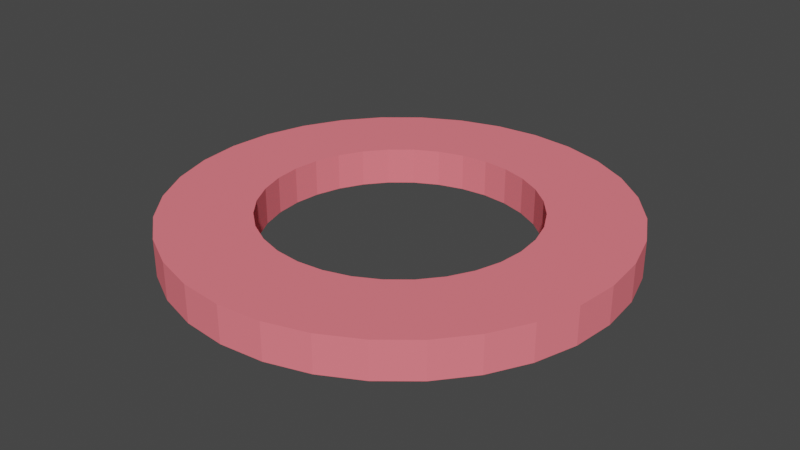 # Source: naughtPreview.blend  (saved by Blender 2.91.10; exported with 4.5.12 LTS)
import bpy
from mathutils import Matrix  # noqa: F401  (used for matrix-valued properties, if any)

bpy.ops.wm.read_factory_settings(use_empty=True)
scene = bpy.context.scene
scene.name = 'Scene'

# ---- collections
col_collection = bpy.data.collections.new('Collection'); scene.collection.children.link(col_collection)

# ---- materials (node trees are filled in below, after node groups)
mat_material = bpy.data.materials.new('Material')
mat_material.alpha_threshold = 0.0
mat_material.use_transparent_shadow = False
mat_material.line_color = (0.0, 0.0, 0.0, 1.0)

# ---- material node trees
mat_material.use_nodes = True; mat_material.node_tree.nodes.clear()
_N = mat_material.node_tree.nodes; _L = mat_material.node_tree.links
n0 = _N.new('ShaderNodeOutputMaterial'); n0.name = 'Material Output'; n0.location = (300, 300)
n1 = _N.new('ShaderNodeBsdfPrincipled'); n1.name = 'Principled BSDF'; n1.location = (-62, 278)
n1.distribution = 'GGX'
n1.subsurface_method = 'BURLEY'
n1.inputs[0].default_value = (1.0, 0.2037, 0.2391, 1.0)
n1.inputs[2].default_value = 1.0
n1.inputs[3].default_value = 1.45
n1.inputs[13].default_value = 0.0
n1.inputs[20].default_value = 0.0
n1.inputs[27].default_value = (0.0, 0.0, 0.0, 1.0)
n1.inputs[28].default_value = 1.0
_L.new(n1.outputs[0], n0.inputs[0])
n0.is_active_output = True

# ---- world
world_world = bpy.data.worlds.new('World'); scene.world = world_world
world_world.use_nodes = True; world_world.node_tree.nodes.clear()
_N = world_world.node_tree.nodes; _L = world_world.node_tree.links
n0 = _N.new('ShaderNodeOutputWorld'); n0.name = 'World Output'; n0.location = (300, 300)
n1 = _N.new('ShaderNodeBackground'); n1.name = 'Background'; n1.location = (10, 300)
n1.inputs[0].default_value = (0.05088, 0.05088, 0.05088, 1.0)
_L.new(n1.outputs[0], n0.inputs[0])
n0.is_active_output = True
world_world.color = (0.05088, 0.05088, 0.05088)
world_world.use_sun_shadow = False
world_world.sun_shadow_jitter_overblur = 0.0

# ---- meshes
me_cube = bpy.data.meshes.new('Cube')
me_cube.from_pydata([(0.3827, 0.9239, 0.8927), (0.3827, 0.9239, -0.8927), (0.1951, 0.9808, 0.8927), (0.1951, 0.9808, -0.8927), (0.0, 1.0, 0.8927), (0.0, 1.0, -0.8927), (0.5556, 0.8315, -0.8927), (0.5556, 0.8315, 0.8927), (0.7071, 0.7071, -0.8927), (0.7071, 0.7071, 0.8927), (0.8315, 0.5556, -0.8927), (0.8315, 0.5556, 0.8927), (0.9239, 0.3827, -0.8927), (0.9239, 0.3827, 0.8927), (0.9808, 0.1951, -0.8927), (0.9808, 0.1951, 0.8927), (1.0, 7.55e-08, -0.8927), (1.0, 7.55e-08, 0.8927), (0.9808, -0.1951, -0.8927), (0.9808, -0.1951, 0.8927), (0.9239, -0.3827, -0.8927), (0.9239, -0.3827, 0.8927), (0.8315, -0.5556, -0.8927), (0.8315, -0.5556, 0.8927), (0.7071, -0.7071, -0.8927), (0.7071, -0.7071, 0.8927), (0.5556, -0.8315, -0.8927), (0.5556, -0.8315, 0.8927), (0.3827, -0.9239, -0.8927), (0.3827, -0.9239, 0.8927), (0.1951, -0.9808, -0.8927), (0.1951, -0.9808, 0.8927), (-3.258e-07, -1.0, -0.8927), (-3.258e-07, -1.0, 0.8927), (-0.1951, -0.9808, -0.8927), (-0.1951, -0.9808, 0.8927), (-0.3827, -0.9239, -0.8927), (-0.3827, -0.9239, 0.8927), (-0.5556, -0.8315, -0.8927), (-0.5556, -0.8315, 0.8927), (-0.7071, -0.7071, -0.8927), (-0.7071, -0.7071, 0.8927), (-0.8315, -0.5556, -0.8927), (-0.8315, -0.5556, 0.8927), (-0.9239, -0.3827, -0.8927), (-0.9239, -0.3827, 0.8927), (-0.9808, -0.1951, -0.8927), (-0.9808, -0.1951, 0.8927), (-1.0, 9.656e-07, -0.8927), (-1.0, 9.656e-07, 0.8927), (-0.9808, 0.1951, -0.8927), (-0.9808, 0.1951, 0.8927), (-0.9239, 0.3827, -0.8927), (-0.9239, 0.3827, 0.8927), (-0.8315, 0.5556, -0.8927), (-0.8315, 0.5556, 0.8927), (-0.7071, 0.7071, -0.8927), (-0.7071, 0.7071, 0.8927), (-0.5556, 0.8315, -0.8927), (-0.5556, 0.8315, 0.8927), (-0.3827, 0.9239, -0.8927), (-0.3827, 0.9239, 0.8927), (-0.1951, 0.9808, -0.8927), (-0.1951, 0.9808, 0.8927), (-0.3327, 0.4979, -0.8927), (-0.3327, 0.4979, 0.8927), (0.5532, -0.2291, -0.8927), (0.5532, -0.2291, 0.8927), (-0.2291, 0.5532, -0.8927), (-0.2291, 0.5532, 0.8927), (0.5988, 1.722e-07, -0.8927), (0.5988, 1.722e-07, 0.8927), (-0.4234, 0.4234, -0.8927), (-0.4234, 0.4234, 0.8927), (0.5873, -0.1168, -0.8927), (0.5873, -0.1168, 0.8927), (0.5873, 0.1168, -0.8927), (0.5873, 0.1168, 0.8927), (-0.4979, 0.3327, -0.8927), (-0.4979, 0.3327, 0.8927), (0.5532, 0.2291, -0.8927), (0.5532, 0.2291, 0.8927), (-0.5532, 0.2291, -0.8927), (-0.5532, 0.2291, 0.8927), (0.4979, 0.3327, -0.8927), (0.4979, 0.3327, 0.8927), (-0.5873, 0.1168, -0.8927), (-0.5873, 0.1168, 0.8927), (0.4234, 0.4234, -0.8927), (0.4234, 0.4234, 0.8927), (-0.5988, 7.052e-07, -0.8927), (-0.5988, 7.052e-07, 0.8927), (0.3327, 0.4979, -0.8927), (0.3327, 0.4979, 0.8927), (-0.5873, -0.1168, -0.8927), (-0.5873, -0.1168, 0.8927), (0.2291, 0.5532, -0.8927), (0.2291, 0.5532, 0.8927), (-0.5532, -0.2291, -0.8927), (-0.5532, -0.2291, 0.8927), (-0.1168, 0.5873, -0.8927), (-0.1168, 0.5873, 0.8927), (-0.4979, -0.3327, -0.8927), (-0.4979, -0.3327, 0.8927), (2.395e-08, 0.5988, -0.8927), (2.395e-08, 0.5988, 0.8927), (0.1168, 0.5873, -0.8927), (0.1168, 0.5873, 0.8927), (-0.4234, -0.4234, -0.8927), (-0.4234, -0.4234, 0.8927), (-0.3327, -0.4979, -0.8927), (-0.3327, -0.4979, 0.8927), (-0.2291, -0.5532, -0.8927), (-0.2291, -0.5532, 0.8927), (-0.1168, -0.5873, -0.8927), (-0.1168, -0.5873, 0.8927), (-1.712e-07, -0.5988, -0.8927), (-1.712e-07, -0.5988, 0.8927), (0.1168, -0.5873, -0.8927), (0.1168, -0.5873, 0.8927), (0.2291, -0.5532, -0.8927), (0.2291, -0.5532, 0.8927), (0.3327, -0.4979, -0.8927), (0.3327, -0.4979, 0.8927), (0.4234, -0.4234, -0.8927), (0.4234, -0.4234, 0.8927), (0.4979, -0.3327, -0.8927), (0.4979, -0.3327, 0.8927)], [], [(5, 4, 2, 3), (3, 2, 0, 1), (1, 0, 7, 6), (6, 7, 9, 8), (8, 9, 11, 10), (10, 11, 13, 12), (12, 13, 15, 14), (14, 15, 17, 16), (16, 17, 19, 18), (18, 19, 21, 20), (20, 21, 23, 22), (22, 23, 25, 24), (24, 25, 27, 26), (26, 27, 29, 28), (28, 29, 31, 30), (30, 31, 33, 32), (32, 33, 35, 34), (34, 35, 37, 36), (36, 37, 39, 38), (38, 39, 41, 40), (40, 41, 43, 42), (42, 43, 45, 44), (44, 45, 47, 46), (46, 47, 49, 48), (48, 49, 51, 50), (50, 51, 53, 52), (52, 53, 55, 54), (54, 55, 57, 56), (56, 57, 59, 58), (58, 59, 61, 60), (60, 61, 63, 62), (62, 63, 4, 5), (65, 64, 68, 69), (73, 72, 64, 65), (79, 78, 72, 73), (83, 82, 78, 79), (87, 86, 82, 83), (91, 90, 86, 87), (95, 94, 90, 91), (99, 98, 94, 95), (103, 102, 98, 99), (109, 108, 102, 103), (110, 108, 109, 111), (112, 110, 111, 113), (115, 114, 112, 113), (116, 114, 115, 117), (118, 116, 117, 119), (120, 118, 119, 121), (122, 120, 121, 123), (124, 122, 123, 125), (126, 124, 125, 127), (66, 126, 127, 67), (67, 75, 74, 66), (70, 74, 75, 71), (76, 70, 71, 77), (80, 76, 77, 81), (84, 80, 81, 85), (88, 84, 85, 89), (93, 92, 88, 89), (97, 96, 92, 93), (101, 100, 104, 105), (107, 106, 96, 97), (105, 104, 106, 107), (69, 68, 100, 101), (57, 55, 53, 83, 79, 73, 65, 69, 101, 105, 107, 97, 0, 2, 4, 63, 61, 59), (21, 19, 17, 15, 13, 11, 9, 7, 0, 97, 93, 89, 85, 81, 77, 71, 75, 67, 127, 125, 123, 121, 119, 117, 115, 113, 111, 109, 103, 99, 95, 91, 87, 83, 53, 51, 49, 47, 45, 43, 41, 39, 37, 35, 33, 31, 29, 27, 25, 23), (72, 56, 58, 60, 62, 5, 104, 100, 68, 64), (5, 3, 1, 6, 8, 10, 12, 14, 16, 18, 20, 22, 24, 26, 28, 30, 32, 34, 36, 38, 40, 42, 44, 46, 48, 50, 52, 54, 56, 72, 78, 82, 86, 90, 94, 98, 102, 108, 110, 112, 114, 116, 118, 120, 122, 124, 126, 66, 74, 70, 76, 80, 84, 88, 92, 96, 106, 104)])
_uv = me_cube.uv_layers.new(name='UVMap')
_uv.uv.foreach_set('vector', [1.0, 0.5, 1.0, 1.0, 0.9688, 1.0, 0.9688, 0.5, 0.9688, 0.5, 0.9688, 1.0, 0.9375, 1.0, 0.9375, 0.5, 0.9375, 0.5, 0.9375, 1.0, 0.9062, 1.0, 0.9062, 0.5, 0.9062, 0.5, 0.9062, 1.0, 0.875, 1.0, 0.875, 0.5, 0.875, 0.5, 0.875, 1.0, 0.8438, 1.0, 0.8438, 0.5, 0.8438, 0.5, 0.8438, 1.0, 0.8125, 1.0, 0.8125, 0.5, 0.8125, 0.5, 0.8125, 1.0, 0.7812, 1.0, 0.7812, 0.5, 0.7812, 0.5, 0.7812, 1.0, 0.75, 1.0, 0.75, 0.5, 0.75, 0.5, 0.75, 1.0, 0.7188, 1.0, 0.7188, 0.5, 0.7188, 0.5, 0.7188, 1.0, 0.6875, 1.0, 0.6875, 0.5, 0.6875, 0.5, 0.6875, 1.0, 0.6562, 1.0, 0.6562, 0.5, 0.6562, 0.5, 0.6562, 1.0, 0.625, 1.0, 0.625, 0.5, 0.625, 0.5, 0.625, 1.0, 0.5938, 1.0, 0.5938, 0.5, 0.5938, 0.5, 0.5938, 1.0, 0.5625, 1.0, 0.5625, 0.5, 0.5625, 0.5, 0.5625, 1.0, 0.5312, 1.0, 0.5312, 0.5, 0.5312, 0.5, 0.5312, 1.0, 0.5, 1.0, 0.5, 0.5, 0.5, 0.5, 0.5, 1.0, 0.4688, 1.0, 0.4688, 0.5, 0.4688, 0.5, 0.4688, 1.0, 0.4375, 1.0, 0.4375, 0.5, 0.4375, 0.5, 0.4375, 1.0, 0.4062, 1.0, 0.4062, 0.5, 0.4062, 0.5, 0.4062, 1.0, 0.375, 1.0, 0.375, 0.5, 0.375, 0.5, 0.375, 1.0, 0.3438, 1.0, 0.3438, 0.5, 0.3438, 0.5, 0.3438, 1.0, 0.3125, 1.0, 0.3125, 0.5, 0.3125, 0.5, 0.3125, 1.0, 0.2812, 1.0, 0.2812, 0.5, 0.2812, 0.5, 0.2812, 1.0, 0.25, 1.0, 0.25, 0.5, 0.25, 0.5, 0.25, 1.0, 0.2188, 1.0, 0.2188, 0.5, 0.2188, 0.5, 0.2188, 1.0, 0.1875, 1.0, 0.1875, 0.5, 0.1875, 0.5, 0.1875, 1.0, 0.1562, 1.0, 0.1562, 0.5, 0.1562, 0.5, 0.1562, 1.0, 0.125, 1.0, 0.125, 0.5, 0.125, 0.5, 0.125, 1.0, 0.09375, 1.0, 0.09375, 0.5, 0.09375, 0.5, 0.09375, 1.0, 0.0625, 1.0, 0.0625, 0.5, 0.0625, 0.5, 0.0625, 1.0, 0.03125, 1.0, 0.03125, 0.5, 0.03125, 0.5, 0.03125, 1.0, 0.0, 1.0, 0.0, 0.5, 0.09375, 0.82, 0.09375, 0.68, 0.0625, 0.68, 0.0625, 0.82, 0.125, 0.82, 0.125, 0.68, 0.09375, 0.68, 0.09375, 0.82, 0.1562, 0.82, 0.1562, 0.68, 0.125, 0.68, 0.125, 0.82, 0.1875, 0.82, 0.1875, 0.68, 0.1562, 0.68, 0.1562, 0.82, 0.2188, 0.82, 0.2188, 0.68, 0.1875, 0.68, 0.1875, 0.82, 0.25, 0.82, 0.25, 0.68, 0.2188, 0.68, 0.2188, 0.82, 0.2812, 0.82, 0.2812, 0.68, 0.25, 0.68, 0.25, 0.82, 0.3125, 0.82, 0.3125, 0.68, 0.2812, 0.68, 0.2812, 0.82, 0.3438, 0.82, 0.3438, 0.68, 0.3125, 0.68, 0.3125, 0.82, 0.375, 0.82, 0.375, 0.68, 0.3438, 0.68, 0.3438, 0.82, 0.4062, 0.68, 0.375, 0.68, 0.375, 0.82, 0.4062, 0.82, 0.4375, 0.68, 0.4062, 0.68, 0.4062, 0.82, 0.4375, 0.82, 0.4688, 0.82, 0.4688, 0.68, 0.4375, 0.68, 0.4375, 0.82, 0.5, 0.68, 0.4688, 0.68, 0.4688, 0.82, 0.5, 0.82, 0.5312, 0.68, 0.5, 0.68, 0.5, 0.82, 0.5312, 0.82, 0.5625, 0.68, 0.5312, 0.68, 0.5312, 0.82, 0.5625, 0.82, 0.5938, 0.68, 0.5625, 0.68, 0.5625, 0.82, 0.5938, 0.82, 0.625, 0.68, 0.5938, 0.68, 0.5938, 0.82, 0.625, 0.82, 0.6562, 0.68, 0.625, 0.68, 0.625, 0.82, 0.6562, 0.82, 0.6875, 0.68, 0.6562, 0.68, 0.6562, 0.82, 0.6875, 0.82, 0.6875, 0.82, 0.7188, 0.82, 0.7188, 0.68, 0.6875, 0.68, 0.75, 0.68, 0.7188, 0.68, 0.7188, 0.82, 0.75, 0.82, 0.7812, 0.68, 0.75, 0.68, 0.75, 0.82, 0.7812, 0.82, 0.8125, 0.68, 0.7812, 0.68, 0.7812, 0.82, 0.8125, 0.82, 0.8438, 0.68, 0.8125, 0.68, 0.8125, 0.82, 0.8438, 0.82, 0.875, 0.68, 0.8438, 0.68, 0.8438, 0.82, 0.875, 0.82, 0.9062, 0.82, 0.9062, 0.68, 0.875, 0.68, 0.875, 0.82, 0.9375, 0.82, 0.9375, 0.68, 0.9062, 0.68, 0.9062, 0.82, 0.03125, 0.82, 0.03125, 0.68, 0.0, 0.68, 0.0, 0.82, 0.9688, 0.82, 0.9688, 0.68, 0.9375, 0.68, 0.9375, 0.82, 1.0, 0.82, 1.0, 0.68, 0.9688, 0.68, 0.9688, 0.82, 0.0625, 0.82, 0.0625, 0.68, 0.03125, 0.68, 0.03125, 0.82, 0.08029, 0.4197, 0.05045, 0.3833, 0.02827, 0.3418, 0.1172, 0.305, 0.1305, 0.3298, 0.1484, 0.3516, 0.1702, 0.3695, 0.195, 0.3828, 0.222, 0.3909, 0.25, 0.3937, 0.278, 0.3909, 0.305, 0.3828, 0.3418, 0.4717, 0.2968, 0.4854, 0.25, 0.49, 0.2032, 0.4854, 0.1582, 0.4717, 0.1167, 0.4496, 0.4717, 0.1582, 0.4854, 0.2032, 0.49, 0.25, 0.4854, 0.2968, 0.4717, 0.3418, 0.4496, 0.3833, 0.4197, 0.4197, 0.3833, 0.4496, 0.3418, 0.4717, 0.305, 0.3828, 0.3298, 0.3695, 0.3516, 0.3516, 0.3695, 0.3298, 0.3828, 0.305, 0.3909, 0.278, 0.3937, 0.25, 0.3909, 0.222, 0.3828, 0.195, 0.3695, 0.1702, 0.3516, 0.1484, 0.3298, 0.1305, 0.305, 0.1172, 0.278, 0.1091, 0.25, 0.1063, 0.222, 0.1091, 0.195, 0.1172, 0.1702, 0.1305, 0.1484, 0.1484, 0.1305, 0.1702, 0.1172, 0.195, 0.1091, 0.222, 0.1063, 0.25, 0.1091, 0.278, 0.1172, 0.305, 0.02827, 0.3418, 0.01461, 0.2968, 0.01, 0.25, 0.01461, 0.2032, 0.02827, 0.1582, 0.05045, 0.1167, 0.08029, 0.08029, 0.1167, 0.05045, 0.1582, 0.02827, 0.2032, 0.01461, 0.25, 0.01, 0.2968, 0.01461, 0.3418, 0.02827, 0.3833, 0.05045, 0.4197, 0.08029, 0.4496, 0.1167, 0.6484, 0.3516, 0.5803, 0.4197, 0.6167, 0.4496, 0.6582, 0.4717, 0.7032, 0.4854, 0.75, 0.49, 0.75, 0.3937, 0.722, 0.3909, 0.695, 0.3828, 0.6702, 0.3695, 0.75, 0.49, 0.7968, 0.4854, 0.8418, 0.4717, 0.8833, 0.4496, 0.9197, 0.4197, 0.9496, 0.3833, 0.9717, 0.3418, 0.9854, 0.2968, 0.99, 0.25, 0.9854, 0.2032, 0.9717, 0.1582, 0.9496, 0.1167, 0.9197, 0.08029, 0.8833, 0.05045, 0.8418, 0.02827, 0.7968, 0.01461, 0.75, 0.01, 0.7032, 0.01461, 0.6582, 0.02827, 0.6167, 0.05045, 0.5803, 0.08029, 0.5504, 0.1167, 0.5283, 0.1582, 0.5146, 0.2032, 0.51, 0.25, 0.5146, 0.2968, 0.5283, 0.3418, 0.5504, 0.3833, 0.5803, 0.4197, 0.6484, 0.3516, 0.6305, 0.3298, 0.6172, 0.305, 0.6091, 0.278, 0.6063, 0.25, 0.6091, 0.222, 0.6172, 0.195, 0.6305, 0.1702, 0.6484, 0.1484, 0.6702, 0.1305, 0.695, 0.1172, 0.722, 0.1091, 0.75, 0.1063, 0.778, 0.1091, 0.805, 0.1172, 0.8298, 0.1305, 0.8516, 0.1484, 0.8695, 0.1702, 0.8828, 0.195, 0.8909, 0.222, 0.8937, 0.25, 0.8909, 0.278, 0.8828, 0.305, 0.8695, 0.3298, 0.8516, 0.3516, 0.8298, 0.3695, 0.805, 0.3828, 0.778, 0.3909, 0.75, 0.3937])
me_cube.materials.append(mat_material)
me_cube.use_remesh_preserve_volume = False
me_cube.use_remesh_preserve_attributes = False
me_cube.use_mirror_vertex_groups = False
me_cube.update()

# ---- objects
ob_cube = bpy.data.objects.new('Cube', me_cube)

# ---- transforms, parenting, visibility, modifiers, constraints
ob_cube.location = (0.0, 0.0, 0.0)
ob_cube.scale = (1.0, 1.0, 0.09293)
ob_cube.lock_rotations_4d = False
ob_cube.empty_display_type = 'ARROWS'
ob_cube.lineart.crease_threshold = 0.0

# ---- collection membership
col_collection.objects.link(ob_cube)

# ---- scene / render settings (as saved in the file)
scene.frame_start = 1; scene.frame_end = 250; scene.frame_set(1)
scene.render.engine = 'BLENDER_EEVEE_NEXT'
scene.cycles.use_denoising = False
scene.cycles.samples = 128
scene.cycles.sampling_pattern = 'TABULATED_SOBOL'
scene.cycles.use_adaptive_sampling = False
scene.cycles.use_light_tree = False
scene.view_settings.view_transform = 'Filmic'
bpy.context.view_layer.update()

# ---- added for rendering (the .blend has no active camera and no usable light): camera, sun
cam_auto = bpy.data.cameras.new('AutoCamera')
cam_auto.lens = 50.0
cam_auto.sensor_width = 36.0
cam_auto.clip_end = 1000.0
ob_auto_camera = bpy.data.objects.new('AutoCamera', cam_auto)
scene.collection.objects.link(ob_auto_camera)
ob_auto_camera.location = (2.62143, -3.14571, 2.09714)
ob_auto_camera.rotation_euler = (1.09748, -7.21219e-08, 0.694738)
scene.camera = ob_auto_camera
light_auto_sun = bpy.data.lights.new('AutoSun', 'SUN')
light_auto_sun.energy = 3.0
light_auto_sun.angle = 0.0523599
ob_auto_sun = bpy.data.objects.new('AutoSun', light_auto_sun)
scene.collection.objects.link(ob_auto_sun)
ob_auto_sun.rotation_euler = (0.872665, 0.174533, 0.523599)
bpy.context.view_layer.update()
